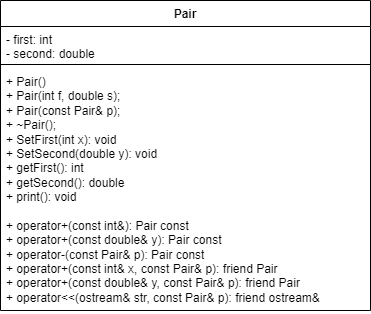

The diagram above was exported from draw.io. Its source (the exported page's mxGraphModel, read from the mxfile embedded in the PNG):
<mxGraphModel dx="472" dy="828" grid="1" gridSize="10" guides="1" tooltips="1" connect="1" arrows="1" fold="1" page="1" pageScale="1" pageWidth="827" pageHeight="1169" math="0" shadow="0">
  <root>
    <mxCell id="0" />
    <mxCell id="1" parent="0" />
    <mxCell id="8xl9Y21ipp0Xj_01gZWr-1" value="Pair" style="swimlane;fontStyle=1;align=center;verticalAlign=top;childLayout=stackLayout;horizontal=1;startSize=26;horizontalStack=0;resizeParent=1;resizeParentMax=0;resizeLast=0;collapsible=1;marginBottom=0;whiteSpace=wrap;html=1;" parent="1" vertex="1">
      <mxGeometry x="80" y="130" width="370" height="310" as="geometry" />
    </mxCell>
    <mxCell id="8xl9Y21ipp0Xj_01gZWr-2" value="- first: int&lt;div&gt;- second: double&lt;/div&gt;" style="text;strokeColor=none;fillColor=none;align=left;verticalAlign=top;spacingLeft=4;spacingRight=4;overflow=hidden;rotatable=0;points=[[0,0.5],[1,0.5]];portConstraint=eastwest;whiteSpace=wrap;html=1;" parent="8xl9Y21ipp0Xj_01gZWr-1" vertex="1">
      <mxGeometry y="26" width="370" height="34" as="geometry" />
    </mxCell>
    <mxCell id="8xl9Y21ipp0Xj_01gZWr-3" value="" style="line;strokeWidth=1;fillColor=none;align=left;verticalAlign=middle;spacingTop=-1;spacingLeft=3;spacingRight=3;rotatable=0;labelPosition=right;points=[];portConstraint=eastwest;strokeColor=inherit;" parent="8xl9Y21ipp0Xj_01gZWr-1" vertex="1">
      <mxGeometry y="60" width="370" height="8" as="geometry" />
    </mxCell>
    <mxCell id="8xl9Y21ipp0Xj_01gZWr-4" value="&lt;div&gt;+ Pair()&lt;/div&gt;&lt;div&gt;&lt;span style=&quot;background-color: initial;&quot;&gt;+&lt;/span&gt;&lt;span style=&quot;background-color: initial;&quot;&gt;&amp;nbsp;&lt;/span&gt;Pair(int f, double s);&lt;/div&gt;&lt;div&gt;&lt;span style=&quot;background-color: initial;&quot;&gt;+&lt;/span&gt;&lt;span style=&quot;background-color: initial;&quot;&gt;&amp;nbsp;&lt;/span&gt;Pair(const Pair&amp;amp; p);&lt;/div&gt;&lt;div&gt;&lt;span style=&quot;background-color: initial;&quot;&gt;+&lt;/span&gt;&lt;span style=&quot;background-color: initial;&quot;&gt;&amp;nbsp;&lt;/span&gt;~Pair();&lt;/div&gt;&lt;div&gt;&lt;span style=&quot;background-color: initial;&quot;&gt;+&lt;/span&gt;&lt;span style=&quot;background-color: initial;&quot;&gt;&amp;nbsp;&lt;/span&gt;SetFirst(int x):&amp;nbsp;&lt;span style=&quot;background-color: initial;&quot;&gt;void&lt;/span&gt;&lt;span style=&quot;background-color: initial;&quot;&gt;&amp;nbsp;&lt;/span&gt;&lt;/div&gt;&lt;div&gt;&lt;span style=&quot;background-color: initial;&quot;&gt;+&lt;/span&gt;&lt;span style=&quot;background-color: initial;&quot;&gt;&amp;nbsp;&lt;/span&gt;SetSecond(double y):&amp;nbsp;&lt;span style=&quot;background-color: initial;&quot;&gt;void&lt;/span&gt;&lt;span style=&quot;background-color: initial;&quot;&gt;&amp;nbsp;&lt;/span&gt;&lt;/div&gt;&lt;div&gt;&lt;span style=&quot;background-color: initial;&quot;&gt;+&lt;/span&gt;&lt;span style=&quot;background-color: initial;&quot;&gt;&amp;nbsp;&lt;/span&gt;getFirst():&amp;nbsp;&lt;span style=&quot;background-color: initial;&quot;&gt;int&lt;/span&gt;&lt;span style=&quot;background-color: initial;&quot;&gt;&amp;nbsp;&lt;/span&gt;&lt;/div&gt;&lt;div&gt;&lt;span style=&quot;background-color: initial;&quot;&gt;+&lt;/span&gt;&lt;span style=&quot;background-color: initial;&quot;&gt;&amp;nbsp;&lt;/span&gt;getSecond():&amp;nbsp;&lt;span style=&quot;background-color: initial;&quot;&gt;double&lt;/span&gt;&lt;span style=&quot;background-color: initial;&quot;&gt;&amp;nbsp;&lt;/span&gt;&lt;/div&gt;&lt;div&gt;&lt;span style=&quot;background-color: initial;&quot;&gt;+&lt;/span&gt;&lt;span style=&quot;background-color: initial;&quot;&gt;&amp;nbsp;&lt;/span&gt;print():&amp;nbsp;&lt;span style=&quot;background-color: initial;&quot;&gt;void&lt;/span&gt;&lt;span style=&quot;background-color: initial;&quot;&gt;&amp;nbsp;&lt;/span&gt;&lt;/div&gt;&lt;div&gt;&lt;br&gt;&lt;/div&gt;&lt;div&gt;&lt;span style=&quot;background-color: initial;&quot;&gt;+&lt;/span&gt;&lt;span style=&quot;background-color: initial;&quot;&gt;&amp;nbsp;&lt;/span&gt;operator+(const int&amp;amp;):&amp;nbsp;&lt;span style=&quot;background-color: initial;&quot;&gt;Pair&lt;/span&gt;&lt;span style=&quot;background-color: initial;&quot;&gt;&amp;nbsp;const&lt;/span&gt;&lt;/div&gt;&lt;div&gt;&lt;span style=&quot;background-color: initial;&quot;&gt;+&amp;nbsp;&lt;/span&gt;operator+(const double&amp;amp; y):&lt;span style=&quot;background-color: initial;&quot;&gt;&amp;nbsp;&lt;/span&gt;&lt;span style=&quot;background-color: initial;&quot;&gt;Pair&lt;/span&gt;&lt;span style=&quot;background-color: initial;&quot;&gt;&amp;nbsp;&lt;/span&gt;&lt;span style=&quot;background-color: initial;&quot;&gt;const&lt;/span&gt;&lt;/div&gt;&lt;div&gt;&lt;span style=&quot;background-color: initial;&quot;&gt;+&lt;/span&gt;&lt;span style=&quot;background-color: initial;&quot;&gt;&amp;nbsp;&lt;/span&gt;operator-(const Pair&amp;amp; p):&amp;nbsp;&lt;span style=&quot;background-color: initial;&quot;&gt;Pair&lt;/span&gt;&lt;span style=&quot;background-color: initial;&quot;&gt;&amp;nbsp;const&lt;/span&gt;&lt;/div&gt;&lt;div&gt;&lt;span style=&quot;background-color: initial;&quot;&gt;+&lt;/span&gt;&lt;span style=&quot;background-color: initial;&quot;&gt;&amp;nbsp;&lt;/span&gt;operator+(const int&amp;amp; x, const Pair&amp;amp; p):&amp;nbsp;&lt;span style=&quot;background-color: initial;&quot;&gt;friend Pair&lt;/span&gt;&lt;span style=&quot;background-color: initial;&quot;&gt;&amp;nbsp;&lt;/span&gt;&lt;/div&gt;&lt;div&gt;&lt;span style=&quot;background-color: initial;&quot;&gt;+&lt;/span&gt;&lt;span style=&quot;background-color: initial;&quot;&gt;&amp;nbsp;&lt;/span&gt;operator+(const double&amp;amp; y, const Pair&amp;amp; p):&amp;nbsp;&lt;span style=&quot;background-color: initial;&quot;&gt;friend Pair&lt;/span&gt;&lt;span style=&quot;background-color: initial;&quot;&gt;&amp;nbsp;&lt;/span&gt;&lt;/div&gt;&lt;div&gt;&lt;span style=&quot;background-color: initial;&quot;&gt;+&lt;/span&gt;&lt;span style=&quot;background-color: initial;&quot;&gt;&amp;nbsp;&lt;/span&gt;operator&amp;lt;&amp;lt;(ostream&amp;amp; str, const Pair&amp;amp; p):&amp;nbsp;&lt;span style=&quot;background-color: initial;&quot;&gt;friend ostream&amp;amp;&lt;/span&gt;&lt;span style=&quot;background-color: initial;&quot;&gt;&amp;nbsp;&lt;/span&gt;&lt;/div&gt;" style="text;strokeColor=none;fillColor=none;align=left;verticalAlign=top;spacingLeft=4;spacingRight=4;overflow=hidden;rotatable=0;points=[[0,0.5],[1,0.5]];portConstraint=eastwest;whiteSpace=wrap;html=1;" parent="8xl9Y21ipp0Xj_01gZWr-1" vertex="1">
      <mxGeometry y="68" width="370" height="242" as="geometry" />
    </mxCell>
  </root>
</mxGraphModel>